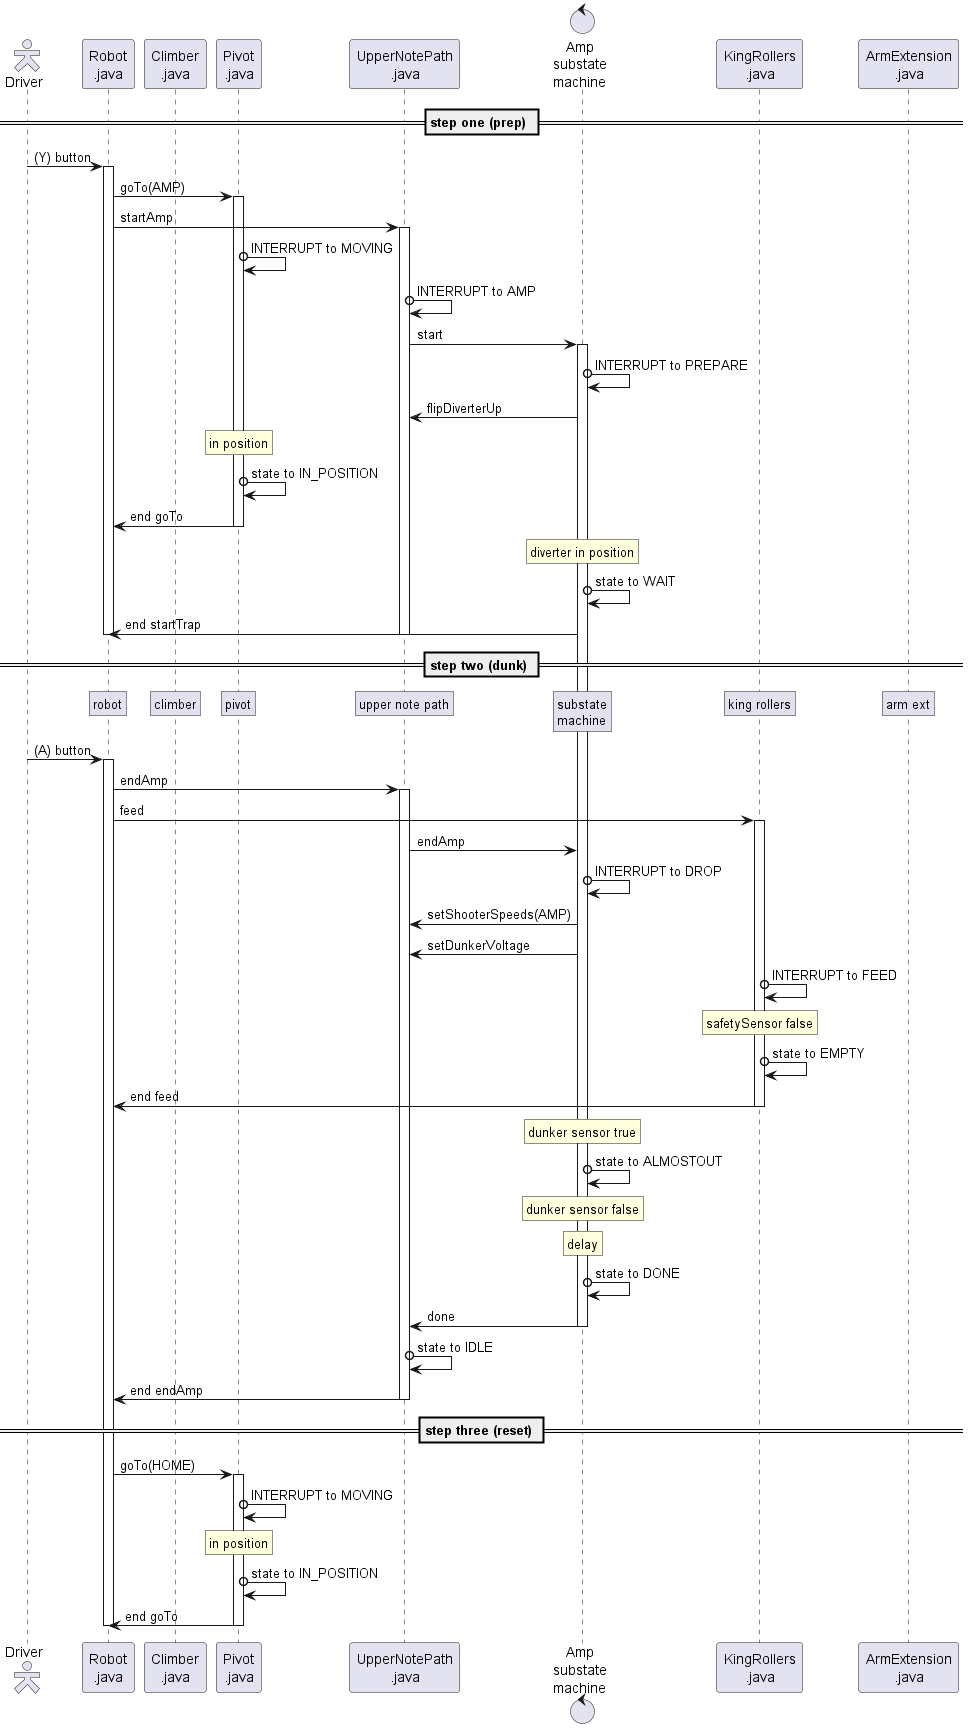

The diagram above was rendered by PlantUML. Its source (embedded in the PNG):
@startuml

skinparam actorStyle hollow
actor "Driver" as driver
participant "Robot\n.java" as robot
participant "Climber\n.java" as clmb
participant "Pivot\n.java" as pivt
participant "UpperNotePath\n.java" as unpa
control "Amp\nsubstate\nmachine" as ssm
participant "KingRollers\n.java" as king
participant "ArmExtension\n.java" as armx

!procedure $insert_participants()
rnote over robot #e3e1f0: robot
/rnote over clmb #e3e1f0: climber
/rnote over pivt #e3e1f0: pivot
/rnote over ssm #e3e1f0: substate\nmachine
/rnote over unpa #e3e1f0: upper note path
/rnote over king #e3e1f0: king rollers
/rnote over armx #e3e1f0: arm ext
!endprocedure

== step one (prep) ==

driver -> robot: (Y) button
activate robot

robot -> pivt: goTo(AMP)
activate pivt
robot -> unpa: startAmp
activate unpa

pivt o-> pivt: INTERRUPT to MOVING

unpa o-> unpa: INTERRUPT to AMP
unpa -> ssm: start
activate ssm
ssm o-> ssm: INTERRUPT to PREPARE
ssm -> unpa: flipDiverterUp

rnote over pivt: in position
pivt o-> pivt: state to IN_POSITION
robot <- pivt: end goTo
deactivate pivt

rnote over ssm: diverter in position
ssm o-> ssm: state to WAIT
robot <- ssm: end startTrap
deactivate unpa

deactivate robot

== step two (dunk) ==
$insert_participants()

driver -> robot: (A) button
activate robot
robot -> unpa: endAmp
activate unpa

robot -> king: feed
activate king

unpa -> ssm: endAmp
ssm o-> ssm: INTERRUPT to DROP
ssm -> unpa: setShooterSpeeds(AMP)
ssm -> unpa: setDunkerVoltage

king o-> king: INTERRUPT to FEED
rnote over king: safetySensor false
king o-> king: state to EMPTY
king -> robot: end feed
deactivate king

rnote over ssm: dunker sensor true
ssm o-> ssm: state to ALMOSTOUT
rnote over ssm: dunker sensor false
rnote over ssm: delay
ssm o-> ssm: state to DONE
unpa <- ssm: done
deactivate ssm
unpa o-> unpa: state to IDLE
robot <- unpa: end endAmp
deactivate unpa

== step three (reset) ==
robot -> pivt: goTo(HOME)
activate pivt
pivt o-> pivt: INTERRUPT to MOVING

rnote over pivt: in position
pivt o-> pivt: state to IN_POSITION
robot <- pivt: end goTo
deactivate pivt

deactivate robot

@enduml